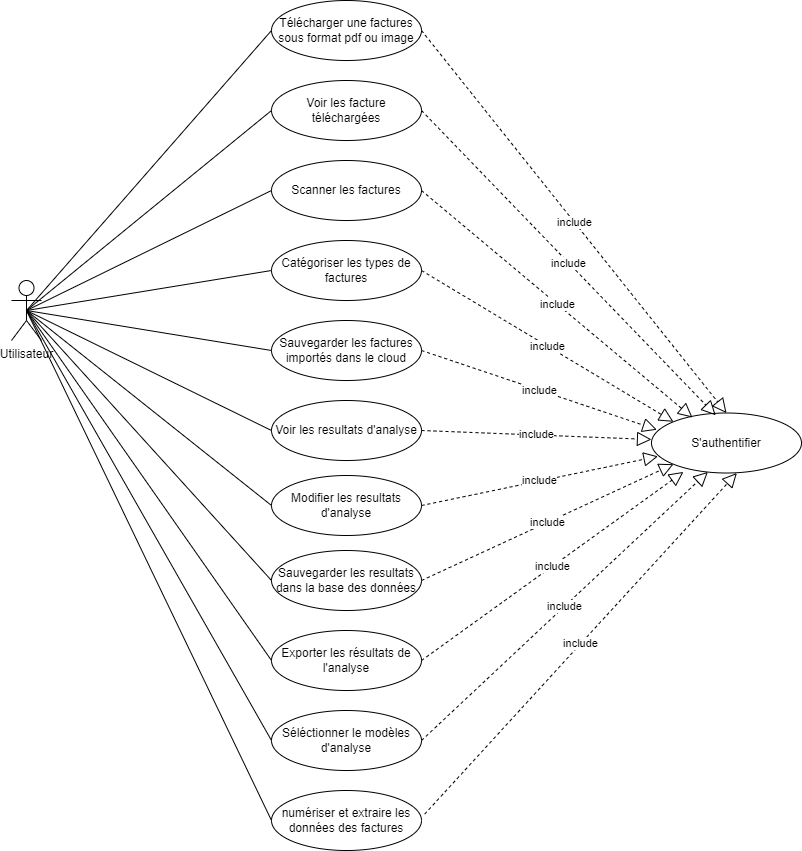

The diagram above was exported from draw.io. Its source (the exported page's mxGraphModel, read from the mxfile embedded in the PNG):
<mxGraphModel dx="1760" dy="924" grid="1" gridSize="10" guides="1" tooltips="1" connect="1" arrows="1" fold="1" page="1" pageScale="1" pageWidth="827" pageHeight="1169" math="0" shadow="0">
  <root>
    <mxCell id="0" />
    <mxCell id="1" parent="0" />
    <mxCell id="VngfoXL0NqAZQD_sTPBP-1" value="Utilisateur" style="shape=umlActor;verticalLabelPosition=bottom;verticalAlign=top;html=1;outlineConnect=0;" vertex="1" parent="1">
      <mxGeometry x="20" y="330" width="30" height="60" as="geometry" />
    </mxCell>
    <mxCell id="VngfoXL0NqAZQD_sTPBP-3" value="Scanner les factures" style="ellipse;whiteSpace=wrap;html=1;" vertex="1" parent="1">
      <mxGeometry x="280" y="210" width="150" height="60" as="geometry" />
    </mxCell>
    <mxCell id="VngfoXL0NqAZQD_sTPBP-4" value="Voir les facture téléchargées" style="ellipse;whiteSpace=wrap;html=1;" vertex="1" parent="1">
      <mxGeometry x="280" y="130" width="150" height="60" as="geometry" />
    </mxCell>
    <mxCell id="VngfoXL0NqAZQD_sTPBP-5" value="Voir les resultats d'analyse" style="ellipse;whiteSpace=wrap;html=1;" vertex="1" parent="1">
      <mxGeometry x="280" y="450" width="150" height="60" as="geometry" />
    </mxCell>
    <mxCell id="VngfoXL0NqAZQD_sTPBP-6" value="Modifier les resultats d'analyse" style="ellipse;whiteSpace=wrap;html=1;" vertex="1" parent="1">
      <mxGeometry x="280" y="525" width="150" height="60" as="geometry" />
    </mxCell>
    <mxCell id="VngfoXL0NqAZQD_sTPBP-7" value="Sauvegarder les resultats dans la base des données" style="ellipse;whiteSpace=wrap;html=1;" vertex="1" parent="1">
      <mxGeometry x="280" y="600" width="150" height="60" as="geometry" />
    </mxCell>
    <mxCell id="VngfoXL0NqAZQD_sTPBP-8" value="Sauvegarder les factures importés dans le cloud" style="ellipse;whiteSpace=wrap;html=1;" vertex="1" parent="1">
      <mxGeometry x="280" y="370" width="150" height="60" as="geometry" />
    </mxCell>
    <mxCell id="VngfoXL0NqAZQD_sTPBP-9" value="Catégoriser les types de factures" style="ellipse;whiteSpace=wrap;html=1;" vertex="1" parent="1">
      <mxGeometry x="280" y="290" width="150" height="60" as="geometry" />
    </mxCell>
    <mxCell id="VngfoXL0NqAZQD_sTPBP-10" value="Séléctionner le modèles d'analyse" style="ellipse;whiteSpace=wrap;html=1;" vertex="1" parent="1">
      <mxGeometry x="280" y="760" width="150" height="60" as="geometry" />
    </mxCell>
    <mxCell id="VngfoXL0NqAZQD_sTPBP-11" value="Exporter les résultats de l'analyse" style="ellipse;whiteSpace=wrap;html=1;" vertex="1" parent="1">
      <mxGeometry x="280" y="680" width="150" height="60" as="geometry" />
    </mxCell>
    <mxCell id="VngfoXL0NqAZQD_sTPBP-12" value="numériser et extraire les données des factures" style="ellipse;whiteSpace=wrap;html=1;" vertex="1" parent="1">
      <mxGeometry x="280" y="840" width="150" height="60" as="geometry" />
    </mxCell>
    <mxCell id="VngfoXL0NqAZQD_sTPBP-14" value="S'authentifier" style="ellipse;whiteSpace=wrap;html=1;" vertex="1" parent="1">
      <mxGeometry x="660" y="462.5" width="150" height="60" as="geometry" />
    </mxCell>
    <mxCell id="VngfoXL0NqAZQD_sTPBP-15" value="Télécharger une factures sous format pdf ou image" style="ellipse;whiteSpace=wrap;html=1;" vertex="1" parent="1">
      <mxGeometry x="280" y="50" width="150" height="60" as="geometry" />
    </mxCell>
    <mxCell id="VngfoXL0NqAZQD_sTPBP-51" value="" style="endArrow=none;html=1;rounded=0;exitX=0.5;exitY=0.5;exitDx=0;exitDy=0;exitPerimeter=0;entryX=0;entryY=0.5;entryDx=0;entryDy=0;" edge="1" parent="1" source="VngfoXL0NqAZQD_sTPBP-1" target="VngfoXL0NqAZQD_sTPBP-15">
      <mxGeometry width="50" height="50" relative="1" as="geometry">
        <mxPoint x="80" y="280" as="sourcePoint" />
        <mxPoint x="130" y="230" as="targetPoint" />
      </mxGeometry>
    </mxCell>
    <mxCell id="VngfoXL0NqAZQD_sTPBP-52" value="" style="endArrow=none;html=1;rounded=0;exitX=0.5;exitY=0.5;exitDx=0;exitDy=0;exitPerimeter=0;entryX=0;entryY=0.5;entryDx=0;entryDy=0;" edge="1" parent="1" source="VngfoXL0NqAZQD_sTPBP-1" target="VngfoXL0NqAZQD_sTPBP-4">
      <mxGeometry width="50" height="50" relative="1" as="geometry">
        <mxPoint x="45" y="320" as="sourcePoint" />
        <mxPoint x="200" y="90" as="targetPoint" />
      </mxGeometry>
    </mxCell>
    <mxCell id="VngfoXL0NqAZQD_sTPBP-53" value="" style="endArrow=none;html=1;rounded=0;exitX=0.5;exitY=0.5;exitDx=0;exitDy=0;exitPerimeter=0;entryX=0;entryY=0.5;entryDx=0;entryDy=0;" edge="1" parent="1" source="VngfoXL0NqAZQD_sTPBP-1" target="VngfoXL0NqAZQD_sTPBP-5">
      <mxGeometry width="50" height="50" relative="1" as="geometry">
        <mxPoint x="45" y="320" as="sourcePoint" />
        <mxPoint x="200" y="160" as="targetPoint" />
      </mxGeometry>
    </mxCell>
    <mxCell id="VngfoXL0NqAZQD_sTPBP-54" value="" style="endArrow=none;html=1;rounded=0;exitX=0.5;exitY=0.5;exitDx=0;exitDy=0;exitPerimeter=0;entryX=0;entryY=0.5;entryDx=0;entryDy=0;" edge="1" parent="1" source="VngfoXL0NqAZQD_sTPBP-1" target="VngfoXL0NqAZQD_sTPBP-3">
      <mxGeometry width="50" height="50" relative="1" as="geometry">
        <mxPoint x="45" y="320" as="sourcePoint" />
        <mxPoint x="200" y="230" as="targetPoint" />
      </mxGeometry>
    </mxCell>
    <mxCell id="VngfoXL0NqAZQD_sTPBP-55" value="" style="endArrow=none;html=1;rounded=0;exitX=0.5;exitY=0.5;exitDx=0;exitDy=0;exitPerimeter=0;entryX=0;entryY=0.5;entryDx=0;entryDy=0;" edge="1" parent="1" source="VngfoXL0NqAZQD_sTPBP-1" target="VngfoXL0NqAZQD_sTPBP-9">
      <mxGeometry width="50" height="50" relative="1" as="geometry">
        <mxPoint x="45" y="320" as="sourcePoint" />
        <mxPoint x="200" y="303" as="targetPoint" />
      </mxGeometry>
    </mxCell>
    <mxCell id="VngfoXL0NqAZQD_sTPBP-56" value="" style="endArrow=none;html=1;rounded=0;exitX=0.5;exitY=0.5;exitDx=0;exitDy=0;exitPerimeter=0;entryX=0;entryY=0.5;entryDx=0;entryDy=0;" edge="1" parent="1" source="VngfoXL0NqAZQD_sTPBP-1" target="VngfoXL0NqAZQD_sTPBP-10">
      <mxGeometry width="50" height="50" relative="1" as="geometry">
        <mxPoint x="45" y="320" as="sourcePoint" />
        <mxPoint x="200" y="373" as="targetPoint" />
      </mxGeometry>
    </mxCell>
    <mxCell id="VngfoXL0NqAZQD_sTPBP-57" value="" style="endArrow=none;html=1;rounded=0;exitX=0.5;exitY=0.5;exitDx=0;exitDy=0;exitPerimeter=0;entryX=0;entryY=0.5;entryDx=0;entryDy=0;" edge="1" parent="1" source="VngfoXL0NqAZQD_sTPBP-1" target="VngfoXL0NqAZQD_sTPBP-12">
      <mxGeometry width="50" height="50" relative="1" as="geometry">
        <mxPoint x="45" y="320" as="sourcePoint" />
        <mxPoint x="200" y="443" as="targetPoint" />
      </mxGeometry>
    </mxCell>
    <mxCell id="VngfoXL0NqAZQD_sTPBP-106" value="" style="endArrow=none;html=1;rounded=0;exitX=0.5;exitY=0.5;exitDx=0;exitDy=0;exitPerimeter=0;entryX=0;entryY=0.5;entryDx=0;entryDy=0;" edge="1" parent="1" source="VngfoXL0NqAZQD_sTPBP-1" target="VngfoXL0NqAZQD_sTPBP-6">
      <mxGeometry width="50" height="50" relative="1" as="geometry">
        <mxPoint x="440" y="620" as="sourcePoint" />
        <mxPoint x="490" y="570" as="targetPoint" />
      </mxGeometry>
    </mxCell>
    <mxCell id="VngfoXL0NqAZQD_sTPBP-107" value="" style="endArrow=none;html=1;rounded=0;exitX=0.5;exitY=0.5;exitDx=0;exitDy=0;exitPerimeter=0;entryX=0;entryY=0.5;entryDx=0;entryDy=0;" edge="1" parent="1" source="VngfoXL0NqAZQD_sTPBP-1" target="VngfoXL0NqAZQD_sTPBP-7">
      <mxGeometry width="50" height="50" relative="1" as="geometry">
        <mxPoint x="45" y="370" as="sourcePoint" />
        <mxPoint x="290" y="565" as="targetPoint" />
      </mxGeometry>
    </mxCell>
    <mxCell id="VngfoXL0NqAZQD_sTPBP-108" value="" style="endArrow=none;html=1;rounded=0;exitX=0.5;exitY=0.5;exitDx=0;exitDy=0;exitPerimeter=0;entryX=0;entryY=0.5;entryDx=0;entryDy=0;" edge="1" parent="1" source="VngfoXL0NqAZQD_sTPBP-1" target="VngfoXL0NqAZQD_sTPBP-11">
      <mxGeometry width="50" height="50" relative="1" as="geometry">
        <mxPoint x="45" y="370" as="sourcePoint" />
        <mxPoint x="290" y="640" as="targetPoint" />
      </mxGeometry>
    </mxCell>
    <mxCell id="VngfoXL0NqAZQD_sTPBP-109" value="" style="endArrow=none;html=1;rounded=0;exitX=0.5;exitY=0.5;exitDx=0;exitDy=0;exitPerimeter=0;entryX=0;entryY=0.5;entryDx=0;entryDy=0;" edge="1" parent="1" source="VngfoXL0NqAZQD_sTPBP-1" target="VngfoXL0NqAZQD_sTPBP-8">
      <mxGeometry width="50" height="50" relative="1" as="geometry">
        <mxPoint x="45" y="370" as="sourcePoint" />
        <mxPoint x="290" y="490" as="targetPoint" />
      </mxGeometry>
    </mxCell>
    <mxCell id="VngfoXL0NqAZQD_sTPBP-110" value="include" style="endArrow=block;endSize=12;dashed=1;html=1;rounded=0;endFill=0;exitX=1;exitY=0.5;exitDx=0;exitDy=0;entryX=0.5;entryY=0;entryDx=0;entryDy=0;" edge="1" parent="1" source="VngfoXL0NqAZQD_sTPBP-15" target="VngfoXL0NqAZQD_sTPBP-14">
      <mxGeometry width="160" relative="1" as="geometry">
        <mxPoint x="390" y="587" as="sourcePoint" />
        <mxPoint x="550" y="587" as="targetPoint" />
        <mxPoint as="offset" />
      </mxGeometry>
    </mxCell>
    <mxCell id="VngfoXL0NqAZQD_sTPBP-111" value="include" style="endArrow=block;endSize=12;dashed=1;html=1;rounded=0;endFill=0;exitX=1;exitY=0.5;exitDx=0;exitDy=0;entryX=0.428;entryY=0.038;entryDx=0;entryDy=0;entryPerimeter=0;" edge="1" parent="1" source="VngfoXL0NqAZQD_sTPBP-4" target="VngfoXL0NqAZQD_sTPBP-14">
      <mxGeometry width="160" relative="1" as="geometry">
        <mxPoint x="440" y="90" as="sourcePoint" />
        <mxPoint x="745" y="473" as="targetPoint" />
        <mxPoint as="offset" />
      </mxGeometry>
    </mxCell>
    <mxCell id="VngfoXL0NqAZQD_sTPBP-112" value="include" style="endArrow=block;endSize=12;dashed=1;html=1;rounded=0;endFill=0;exitX=1;exitY=0.5;exitDx=0;exitDy=0;entryX=0.273;entryY=0.075;entryDx=0;entryDy=0;entryPerimeter=0;" edge="1" parent="1" source="VngfoXL0NqAZQD_sTPBP-3" target="VngfoXL0NqAZQD_sTPBP-14">
      <mxGeometry width="160" relative="1" as="geometry">
        <mxPoint x="440" y="170" as="sourcePoint" />
        <mxPoint x="734" y="475" as="targetPoint" />
        <mxPoint as="offset" />
      </mxGeometry>
    </mxCell>
    <mxCell id="VngfoXL0NqAZQD_sTPBP-113" value="include" style="endArrow=block;endSize=12;dashed=1;html=1;rounded=0;endFill=0;exitX=1;exitY=0.5;exitDx=0;exitDy=0;entryX=0;entryY=0;entryDx=0;entryDy=0;" edge="1" parent="1" source="VngfoXL0NqAZQD_sTPBP-9" target="VngfoXL0NqAZQD_sTPBP-14">
      <mxGeometry width="160" relative="1" as="geometry">
        <mxPoint x="440" y="250" as="sourcePoint" />
        <mxPoint x="711" y="477" as="targetPoint" />
        <mxPoint as="offset" />
      </mxGeometry>
    </mxCell>
    <mxCell id="VngfoXL0NqAZQD_sTPBP-114" value="include" style="endArrow=block;endSize=12;dashed=1;html=1;rounded=0;endFill=0;exitX=1;exitY=0.5;exitDx=0;exitDy=0;entryX=0.036;entryY=0.279;entryDx=0;entryDy=0;entryPerimeter=0;" edge="1" parent="1" source="VngfoXL0NqAZQD_sTPBP-8" target="VngfoXL0NqAZQD_sTPBP-14">
      <mxGeometry width="160" relative="1" as="geometry">
        <mxPoint x="440" y="330" as="sourcePoint" />
        <mxPoint x="692" y="481" as="targetPoint" />
        <mxPoint as="offset" />
      </mxGeometry>
    </mxCell>
    <mxCell id="VngfoXL0NqAZQD_sTPBP-115" value="include" style="endArrow=block;endSize=12;dashed=1;html=1;rounded=0;endFill=0;exitX=1;exitY=0.5;exitDx=0;exitDy=0;" edge="1" parent="1" source="VngfoXL0NqAZQD_sTPBP-5">
      <mxGeometry width="160" relative="1" as="geometry">
        <mxPoint x="440" y="410" as="sourcePoint" />
        <mxPoint x="660" y="489" as="targetPoint" />
        <mxPoint as="offset" />
      </mxGeometry>
    </mxCell>
    <mxCell id="VngfoXL0NqAZQD_sTPBP-116" value="include" style="endArrow=block;endSize=12;dashed=1;html=1;rounded=0;endFill=0;exitX=1;exitY=0.5;exitDx=0;exitDy=0;entryX=0.043;entryY=0.723;entryDx=0;entryDy=0;entryPerimeter=0;" edge="1" parent="1" source="VngfoXL0NqAZQD_sTPBP-6" target="VngfoXL0NqAZQD_sTPBP-14">
      <mxGeometry width="160" relative="1" as="geometry">
        <mxPoint x="440" y="490" as="sourcePoint" />
        <mxPoint x="670" y="499" as="targetPoint" />
        <mxPoint as="offset" />
      </mxGeometry>
    </mxCell>
    <mxCell id="VngfoXL0NqAZQD_sTPBP-117" value="include" style="endArrow=block;endSize=12;dashed=1;html=1;rounded=0;endFill=0;exitX=1;exitY=0.5;exitDx=0;exitDy=0;entryX=0;entryY=1;entryDx=0;entryDy=0;" edge="1" parent="1" source="VngfoXL0NqAZQD_sTPBP-7" target="VngfoXL0NqAZQD_sTPBP-14">
      <mxGeometry width="160" relative="1" as="geometry">
        <mxPoint x="440" y="565" as="sourcePoint" />
        <mxPoint x="676" y="516" as="targetPoint" />
        <mxPoint as="offset" />
      </mxGeometry>
    </mxCell>
    <mxCell id="VngfoXL0NqAZQD_sTPBP-118" value="include" style="endArrow=block;endSize=12;dashed=1;html=1;rounded=0;endFill=0;exitX=1;exitY=0.5;exitDx=0;exitDy=0;entryX=0.213;entryY=0.982;entryDx=0;entryDy=0;entryPerimeter=0;" edge="1" parent="1" source="VngfoXL0NqAZQD_sTPBP-11" target="VngfoXL0NqAZQD_sTPBP-14">
      <mxGeometry width="160" relative="1" as="geometry">
        <mxPoint x="440" y="640" as="sourcePoint" />
        <mxPoint x="686" y="526" as="targetPoint" />
        <mxPoint as="offset" />
      </mxGeometry>
    </mxCell>
    <mxCell id="VngfoXL0NqAZQD_sTPBP-119" value="include" style="endArrow=block;endSize=12;dashed=1;html=1;rounded=0;endFill=0;exitX=1;exitY=0.5;exitDx=0;exitDy=0;entryX=0.376;entryY=0.982;entryDx=0;entryDy=0;entryPerimeter=0;" edge="1" parent="1" source="VngfoXL0NqAZQD_sTPBP-10" target="VngfoXL0NqAZQD_sTPBP-14">
      <mxGeometry width="160" relative="1" as="geometry">
        <mxPoint x="440" y="640" as="sourcePoint" />
        <mxPoint x="692" y="524" as="targetPoint" />
        <mxPoint as="offset" />
      </mxGeometry>
    </mxCell>
    <mxCell id="VngfoXL0NqAZQD_sTPBP-120" value="include" style="endArrow=block;endSize=12;dashed=1;html=1;rounded=0;endFill=0;exitX=1.021;exitY=0.394;exitDx=0;exitDy=0;entryX=0.569;entryY=1.001;entryDx=0;entryDy=0;entryPerimeter=0;exitPerimeter=0;" edge="1" parent="1" source="VngfoXL0NqAZQD_sTPBP-12" target="VngfoXL0NqAZQD_sTPBP-14">
      <mxGeometry width="160" relative="1" as="geometry">
        <mxPoint x="440" y="800" as="sourcePoint" />
        <mxPoint x="726" y="531" as="targetPoint" />
        <mxPoint as="offset" />
      </mxGeometry>
    </mxCell>
  </root>
</mxGraphModel>